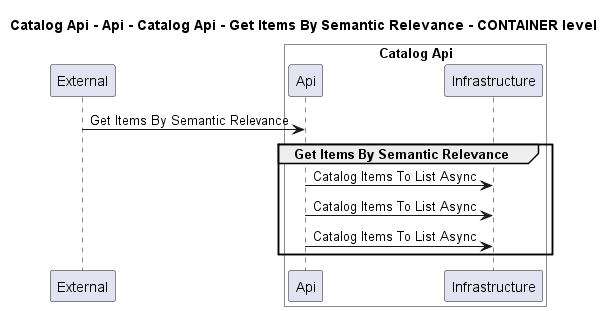

The diagram above was rendered by PlantUML. Its source (embedded in the PNG):
@startuml
!pragma layout smetana

title Catalog Api - Api - Catalog Api - Get Items By Semantic Relevance - CONTAINER level

participant "External" as C4InterFlow.SoftwareSystems.ExternalSystem

box "Catalog Api" #White
    participant "Api" as dotnet.eShop.Architecture.SoftwareSystems.CatalogApi.Containers.Api
    participant "Infrastructure" as dotnet.eShop.Architecture.SoftwareSystems.CatalogApi.Containers.Infrastructure
end box


C4InterFlow.SoftwareSystems.ExternalSystem -> dotnet.eShop.Architecture.SoftwareSystems.CatalogApi.Containers.Api : Get Items By Semantic Relevance
group Get Items By Semantic Relevance
dotnet.eShop.Architecture.SoftwareSystems.CatalogApi.Containers.Api -> dotnet.eShop.Architecture.SoftwareSystems.CatalogApi.Containers.Infrastructure : Catalog Items To List Async
dotnet.eShop.Architecture.SoftwareSystems.CatalogApi.Containers.Api -> dotnet.eShop.Architecture.SoftwareSystems.CatalogApi.Containers.Infrastructure : Catalog Items To List Async
dotnet.eShop.Architecture.SoftwareSystems.CatalogApi.Containers.Api -> dotnet.eShop.Architecture.SoftwareSystems.CatalogApi.Containers.Infrastructure : Catalog Items To List Async
end


@enduml